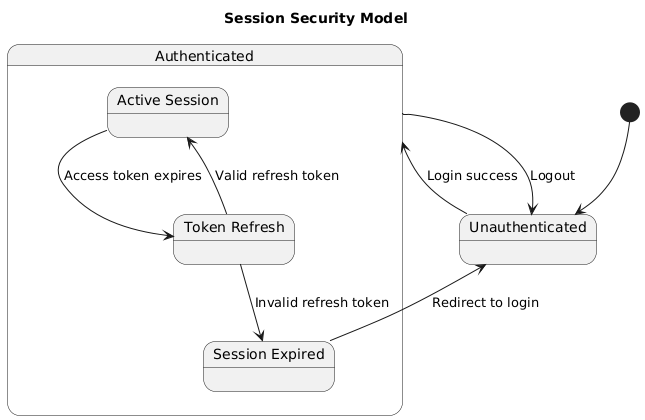

The diagram above was rendered by PlantUML. Its source (embedded in the PNG):
@startuml
title Session Security Model

state "Authenticated" as auth {
    state "Active Session" as active
    state "Token Refresh" as refresh
    state "Session Expired" as expired

    active --> refresh : Access token expires
    refresh --> active : Valid refresh token
    refresh --> expired : Invalid refresh token
}

state "Unauthenticated" as unauth

[*] --> unauth
unauth --> auth : Login success
auth --> unauth : Logout
expired --> unauth : Redirect to login

@enduml